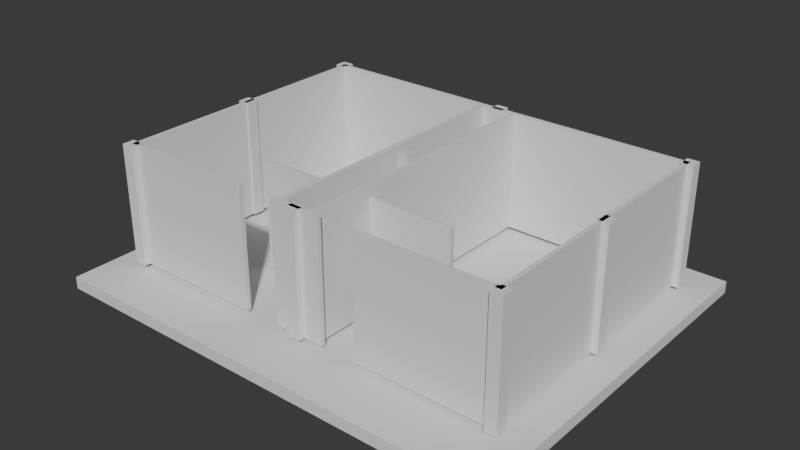 # Source: mini-capstone.blend  (saved by Blender 4.5.92; exported with 4.5.12 LTS)
import bpy
from mathutils import Matrix  # noqa: F401  (used for matrix-valued properties, if any)

bpy.ops.wm.read_factory_settings(use_empty=True)
scene = bpy.context.scene
scene.name = 'Scene'

# ---- collections
col_collection = bpy.data.collections.new('Collection'); scene.collection.children.link(col_collection)
col_ifcproject_my_project = bpy.data.collections.new('IfcProject/My Project'); scene.collection.children.link(col_ifcproject_my_project)
col_ifcsite_my_site = bpy.data.collections.new('IfcSite/My Site'); col_ifcproject_my_project.children.link(col_ifcsite_my_site)
col_ifcbuilding_my_building = bpy.data.collections.new('IfcBuilding/My Building'); col_ifcproject_my_project.children.link(col_ifcbuilding_my_building)
col_ifcbuildingstorey_my_storey = bpy.data.collections.new('IfcBuildingStorey/My Storey'); col_ifcproject_my_project.children.link(col_ifcbuildingstorey_my_storey)
col_ifctypeproduct = bpy.data.collections.new('IfcTypeProduct'); col_ifcproject_my_project.children.link(col_ifctypeproduct)
col_ifcbuilding_gf = bpy.data.collections.new('IfcBuilding/GF'); col_ifcproject_my_project.children.link(col_ifcbuilding_gf)

# ---- materials (node trees are filled in below, after node groups)
mat_stroke = bpy.data.materials.new('Stroke')
mat_both = bpy.data.materials.new('Both')
mat_fill = bpy.data.materials.new('Fill')

# ---- material node trees

# ---- world
world_world = bpy.data.worlds.new('World'); scene.world = world_world
world_world.use_nodes = True; world_world.node_tree.nodes.clear()
_N = world_world.node_tree.nodes; _L = world_world.node_tree.links
n0 = _N.new('ShaderNodeOutputWorld'); n0.name = 'World Output'; n0.location = (200, 100)
n1 = _N.new('ShaderNodeBackground'); n1.name = 'Background'; n1.location = (-200, 100)
n1.inputs[0].default_value = (0.05088, 0.05088, 0.05088, 1.0)
_L.new(n1.outputs[0], n0.inputs[0])
n0.is_active_output = True
world_world.color = (0.05088, 0.05088, 0.05088)
world_world.sun_shadow_jitter_overblur = 0.0

# ---- meshes
me_11_85 = bpy.data.meshes.new('11/85')
me_11_85.from_pydata([(0.0, 0.0, -0.1), (0.0, 0.0, 0.2), (-11.61, -9.537e-07, 0.2), (-11.61, -9.537e-07, -0.1), (-11.61, 9.4, 0.2), (-11.61, 9.4, -0.1), (-2.48e-05, 9.4, 0.2), (-2.48e-05, 9.4, -0.1)], [], [(3, 0, 1), (3, 1, 2), (5, 3, 2), (5, 2, 4), (7, 5, 4), (7, 4, 6), (0, 7, 6), (0, 6, 1), (3, 7, 0), (5, 7, 3), (1, 6, 2), (2, 6, 4)])
me_11_85.update()
me_11_1775 = bpy.data.meshes.new('11/1775')
me_11_1775.from_pydata([(0.0, 0.0, 0.0), (0.0, 0.0, 3.0), (0.0, 0.1, 3.0), (0.0, 0.1, 0.0), (3.351, 0.1, 3.0), (3.351, 0.1, 0.0), (3.451, 0.0, 3.0), (3.451, 0.0, 0.0)], [], [(3, 0, 1), (3, 1, 2), (5, 3, 2), (5, 2, 4), (7, 5, 4), (7, 4, 6), (0, 7, 6), (0, 6, 1), (0, 5, 7), (3, 5, 0), (6, 4, 1), (1, 4, 2)])
me_11_1775.update()
me_11_1825 = bpy.data.meshes.new('11/1825')
me_11_1825.from_pydata([(0.0, 0.0, 0.0), (0.0, 0.0, 3.0), (0.1, 0.1, 3.0), (0.1, 0.1, 0.0), (6.903, 0.1, 3.0), (6.903, 0.1, 0.0), (7.003, 0.0, 3.0), (7.003, 0.0, 0.0)], [], [(3, 0, 1), (3, 1, 2), (5, 3, 2), (5, 2, 4), (7, 5, 4), (7, 4, 6), (0, 7, 6), (0, 6, 1), (0, 5, 7), (3, 5, 0), (6, 4, 1), (1, 4, 2)])
me_11_1825.update()
me_11_1879 = bpy.data.meshes.new('11/1879')
me_11_1879.from_pydata([(0.0, 0.0, 0.0), (0.0, 0.0, 3.0), (0.1, 0.1, 3.0), (0.1, 0.1, 0.0), (9.904, 0.1, 3.0), (9.904, 0.1, 0.0), (10.0, 0.0, 3.0), (10.0, 0.0, 0.0)], [], [(3, 0, 1), (3, 1, 2), (5, 3, 2), (5, 2, 4), (7, 5, 4), (7, 4, 6), (1, 7, 6), (0, 7, 1), (3, 5, 7), (0, 3, 7), (6, 4, 2), (6, 2, 1)])
me_11_1879.update()
me_11_1751 = bpy.data.meshes.new('11/1751')
me_11_1751.from_pydata([(0.0, 0.0, 0.0), (0.0, 0.0, 3.0), (0.1, 0.1, 3.0), (0.1, 0.1, 0.0), (6.903, 0.1, 3.0), (6.903, 0.1, 0.0), (7.003, 0.0, 3.0), (7.003, 0.0, 0.0)], [], [(3, 0, 1), (3, 1, 2), (5, 3, 2), (5, 2, 4), (7, 5, 4), (7, 4, 6), (0, 7, 6), (0, 6, 1), (3, 5, 7), (3, 7, 0), (6, 4, 2), (1, 6, 2)])
me_11_1751.update()
me_11_1733 = bpy.data.meshes.new('11/1733')
me_11_1733.from_pydata([(0.0, 0.0, 0.0), (0.0, 0.0, 3.0), (0.1, 0.1, 3.0), (0.1, 0.1, 0.0), (3.453, 0.1, 3.0), (3.453, 0.1, 0.0), (3.453, 0.0, 3.0), (3.453, 0.0, 0.0)], [], [(3, 0, 1), (3, 1, 2), (5, 3, 2), (5, 2, 4), (7, 5, 4), (7, 4, 6), (0, 7, 6), (0, 6, 1), (3, 5, 7), (3, 7, 0), (6, 4, 2), (1, 6, 2)])
me_11_1733.update()
me_11_1948 = bpy.data.meshes.new('11/1948')
me_11_1948.from_pydata([(0.0, 0.0, 0.0), (0.0, 0.0, 3.0), (0.0, 0.1, 3.0), (0.0, 0.1, 0.0), (1.3, 0.1, 3.0), (1.3, 0.1, 0.0), (1.3, 0.0, 3.0), (1.3, 0.0, 0.0)], [], [(3, 0, 1), (3, 1, 2), (5, 3, 2), (5, 2, 4), (7, 5, 4), (7, 4, 6), (0, 7, 6), (0, 6, 1), (3, 5, 7), (3, 7, 0), (6, 4, 2), (1, 6, 2)])
me_11_1948.update()
me_11_1898 = bpy.data.meshes.new('11/1898')
me_11_1898.from_pydata([(0.1, 0.0, 0.0), (0.1, 0.0, 3.0), (0.1, 0.1, 3.0), (0.1, 0.1, 0.0), (6.903, 0.1, 3.0), (6.903, 0.1, 0.0), (6.903, 0.0, 3.0), (6.903, 0.0, 0.0)], [], [(3, 0, 1), (3, 1, 2), (5, 3, 2), (5, 2, 4), (7, 5, 4), (7, 4, 6), (0, 7, 6), (0, 6, 1), (0, 5, 7), (3, 5, 0), (6, 4, 1), (1, 4, 2)])
me_11_1898.update()
me_11_1930 = bpy.data.meshes.new('11/1930')
me_11_1930.from_pydata([(0.1, 0.0, 0.0), (0.1, 0.0, 3.0), (0.1, 0.1, 3.0), (0.1, 0.1, 0.0), (6.903, 0.1, 3.0), (6.903, 0.1, 0.0), (6.903, 0.0, 3.0), (6.903, 0.0, 0.0)], [], [(3, 0, 1), (3, 1, 2), (5, 3, 2), (5, 2, 4), (7, 5, 4), (7, 4, 6), (0, 7, 6), (0, 6, 1), (0, 5, 7), (3, 5, 0), (6, 4, 1), (1, 4, 2)])
me_11_1930.update()
me_11_1528 = bpy.data.meshes.new('11/1528')
me_11_1528.from_pydata([(0.0, 0.0, 0.0), (0.0, 0.0, 2.7), (7.55e-09, 0.1, 2.7), (7.55e-09, 0.1, 0.0), (2.1, 0.1, 2.7), (2.1, 0.1, 0.0), (2.1, 0.0, 2.7), (2.1, 0.0, 0.0)], [], [(3, 0, 1), (3, 1, 2), (5, 3, 2), (5, 2, 4), (7, 5, 4), (7, 4, 6), (0, 7, 6), (0, 6, 1), (3, 5, 7), (3, 7, 0), (6, 4, 2), (1, 6, 2)])
me_11_1528.update()
me_11_1648 = bpy.data.meshes.new('11/1648')
me_11_1648.from_pydata([(0.0, 0.0, 0.0), (0.0, 0.0, 2.7), (0.0, 0.1, 2.7), (0.0, 0.1, 0.0), (2.098, 0.1, 2.7), (2.098, 0.1, 0.0), (2.098, 0.0, 2.7), (2.098, 0.0, 0.0)], [], [(3, 0, 1), (3, 1, 2), (5, 3, 2), (5, 2, 4), (7, 5, 4), (7, 4, 6), (0, 7, 6), (0, 6, 1), (3, 5, 7), (3, 7, 0), (6, 4, 2), (1, 6, 2)])
me_11_1648.update()
me_11_1984 = bpy.data.meshes.new('11/1984')
me_11_1984.from_pydata([(-0.15, -0.15, 0.0), (-0.15, -0.15, 3.0), (0.15, -0.15, 3.0), (0.15, -0.15, 0.0), (0.15, 0.15, 3.0), (0.15, 0.15, 0.0), (-0.15, 0.15, 3.0), (-0.15, 0.15, 0.0)], [], [(1, 0, 3), (2, 1, 3), (2, 3, 5), (4, 2, 5), (4, 5, 7), (6, 4, 7), (6, 7, 0), (1, 6, 0), (3, 0, 5), (0, 7, 5), (4, 1, 2), (4, 6, 1)])
me_11_1984.update()
me_11_2022 = bpy.data.meshes.new('11/2022')
me_11_2022.from_pydata([(-0.15, -0.15, 0.0), (-0.15, -0.15, 3.0), (0.15, -0.15, 3.0), (0.15, -0.15, 0.0), (0.15, 0.15, 3.0), (0.15, 0.15, 0.0), (-0.15, 0.15, 3.0), (-0.15, 0.15, 0.0)], [], [(1, 0, 3), (2, 1, 3), (2, 3, 5), (4, 2, 5), (4, 5, 7), (6, 4, 7), (6, 7, 0), (1, 6, 0), (3, 0, 5), (0, 7, 5), (4, 1, 2), (4, 6, 1)])
me_11_2022.update()
me_11_2044 = bpy.data.meshes.new('11/2044')
me_11_2044.from_pydata([(-0.15, -0.15, 0.0), (-0.15, -0.15, 3.0), (0.15, -0.15, 3.0), (0.15, -0.15, 0.0), (0.15, 0.15, 3.0), (0.15, 0.15, 0.0), (-0.15, 0.15, 3.0), (-0.15, 0.15, 0.0)], [], [(1, 0, 3), (2, 1, 3), (2, 3, 5), (4, 2, 5), (4, 5, 7), (6, 4, 7), (6, 7, 0), (1, 6, 0), (3, 0, 5), (0, 7, 5), (4, 1, 2), (4, 6, 1)])
me_11_2044.update()
me_11_2071 = bpy.data.meshes.new('11/2071')
me_11_2071.from_pydata([(-0.15, -0.15, 0.0), (-0.15, -0.15, 3.0), (0.15, -0.15, 3.0), (0.15, -0.15, 0.0), (0.15, 0.15, 3.0), (0.15, 0.15, 0.0), (-0.15, 0.15, 3.0), (-0.15, 0.15, 0.0)], [], [(1, 0, 3), (2, 1, 3), (2, 3, 5), (4, 2, 5), (4, 5, 7), (6, 4, 7), (6, 7, 0), (1, 6, 0), (3, 0, 5), (0, 7, 5), (4, 1, 2), (4, 6, 1)])
me_11_2071.update()
me_11_2098 = bpy.data.meshes.new('11/2098')
me_11_2098.from_pydata([(-0.15, -0.15, 0.0), (-0.15, -0.15, 3.0), (0.15, -0.15, 3.0), (0.15, -0.15, 0.0), (0.15, 0.15, 3.0), (0.15, 0.15, 0.0), (-0.15, 0.15, 3.0), (-0.15, 0.15, 0.0)], [], [(1, 0, 3), (2, 1, 3), (2, 3, 5), (4, 2, 5), (4, 5, 7), (6, 4, 7), (6, 7, 0), (1, 6, 0), (3, 0, 5), (0, 7, 5), (4, 1, 2), (4, 6, 1)])
me_11_2098.update()
me_11_2125 = bpy.data.meshes.new('11/2125')
me_11_2125.from_pydata([(-0.15, -0.15, 0.0), (-0.15, -0.15, 3.0), (0.15, -0.15, 3.0), (0.15, -0.15, 0.0), (0.15, 0.15, 3.0), (0.15, 0.15, 0.0), (-0.15, 0.15, 3.0), (-0.15, 0.15, 0.0)], [], [(1, 0, 3), (2, 1, 3), (2, 3, 5), (4, 2, 5), (4, 5, 7), (6, 4, 7), (6, 7, 0), (1, 6, 0), (3, 0, 5), (0, 7, 5), (4, 1, 2), (4, 6, 1)])
me_11_2125.update()
me_11_2152 = bpy.data.meshes.new('11/2152')
me_11_2152.from_pydata([(-0.15, -0.15, 0.0), (-0.15, -0.15, 3.0), (0.15, -0.15, 3.0), (0.15, -0.15, 0.0), (0.15, 0.15, 3.0), (0.15, 0.15, 0.0), (-0.15, 0.15, 3.0), (-0.15, 0.15, 0.0)], [], [(1, 0, 3), (2, 1, 3), (2, 3, 5), (4, 2, 5), (4, 5, 7), (6, 4, 7), (6, 7, 0), (1, 6, 0), (3, 0, 5), (0, 7, 5), (4, 1, 2), (4, 6, 1)])
me_11_2152.update()
me_11_2179 = bpy.data.meshes.new('11/2179')
me_11_2179.from_pydata([(-0.15, -0.15, 0.0), (-0.15, -0.15, 3.0), (0.15, -0.15, 3.0), (0.15, -0.15, 0.0), (0.15, 0.15, 3.0), (0.15, 0.15, 0.0), (-0.15, 0.15, 3.0), (-0.15, 0.15, 0.0)], [], [(1, 0, 3), (2, 1, 3), (2, 3, 5), (4, 2, 5), (4, 5, 7), (6, 4, 7), (6, 7, 0), (1, 6, 0), (3, 0, 5), (0, 7, 5), (4, 1, 2), (4, 6, 1)])
me_11_2179.update()
me_11_2206 = bpy.data.meshes.new('11/2206')
me_11_2206.from_pydata([(-0.15, -0.15, 0.0), (-0.15, -0.15, 3.0), (0.15, -0.15, 3.0), (0.15, -0.15, 0.0), (0.15, 0.15, 3.0), (0.15, 0.15, 0.0), (-0.15, 0.15, 3.0), (-0.15, 0.15, 0.0)], [], [(1, 0, 3), (2, 1, 3), (2, 3, 5), (4, 2, 5), (4, 5, 7), (6, 4, 7), (6, 7, 0), (1, 6, 0), (3, 0, 5), (0, 7, 5), (4, 1, 2), (4, 6, 1)])
me_11_2206.update()

# ---- objects
ob_ifcproject_my_project = bpy.data.objects.new('IfcProject/My Project', None)
ob_ifcsite_my_site = bpy.data.objects.new('IfcSite/My Site', None)
ob_ifcbuilding_my_building = bpy.data.objects.new('IfcBuilding/My Building', None)
ob_ifcbuildingstorey_my_storey = bpy.data.objects.new('IfcBuildingStorey/My Storey', None)
ob_restroom_floor_plan_svg = bpy.data.objects.new('restroom-floor-plan.svg', None)
ob_ifcslab_slab = bpy.data.objects.new('IfcSlab/Slab', me_11_85)
ob_ifcslabtype_gf_floor = bpy.data.objects.new('IfcSlabType/GF-Floor', None)
ob_ifcwalltype_gf_restroom = bpy.data.objects.new('IfcWallType/GF-Restroom', None)
ob_ifccolumntype_column = bpy.data.objects.new('IfcColumnType/Column', None)
ob_ifcwalltype_gf_divider = bpy.data.objects.new('IfcWallType/GF-Divider', None)
ob_ifcslabtype_unnamed = bpy.data.objects.new('IfcSlabType/Unnamed', None)
ob_ifcbuilding_gf = bpy.data.objects.new('IfcBuilding/GF', None)
ob_ifcwall_wall = bpy.data.objects.new('IfcWall/Wall', me_11_1775)
ob_ifcwall_wall_001 = bpy.data.objects.new('IfcWall/Wall.001', me_11_1825)
ob_ifcwall_wall_002 = bpy.data.objects.new('IfcWall/Wall.002', me_11_1879)
ob_ifcwall_wall_003 = bpy.data.objects.new('IfcWall/Wall.003', me_11_1751)
ob_ifcwall_wall_004 = bpy.data.objects.new('IfcWall/Wall.004', me_11_1733)
ob_ifcwall_wall_005 = bpy.data.objects.new('IfcWall/Wall.005', me_11_1948)
ob_ifcwall_wall_006 = bpy.data.objects.new('IfcWall/Wall.006', me_11_1898)
ob_ifcwall_wall_007 = bpy.data.objects.new('IfcWall/Wall.007', me_11_1930)
ob_ifcwall_wall_008 = bpy.data.objects.new('IfcWall/Wall.008', me_11_1528)
ob_ifcwall_wall_009 = bpy.data.objects.new('IfcWall/Wall.009', me_11_1648)
ob_ifccolumn_column = bpy.data.objects.new('IfcColumn/Column', me_11_1984)
ob_ifccolumn_column_001 = bpy.data.objects.new('IfcColumn/Column.001', me_11_2022)
ob_ifccolumn_column_002 = bpy.data.objects.new('IfcColumn/Column.002', me_11_2044)
ob_ifccolumn_column_003 = bpy.data.objects.new('IfcColumn/Column.003', me_11_2071)
ob_ifccolumn_column_004 = bpy.data.objects.new('IfcColumn/Column.004', me_11_2098)
ob_ifccolumn_column_005 = bpy.data.objects.new('IfcColumn/Column.005', me_11_2125)
ob_ifccolumn_column_006 = bpy.data.objects.new('IfcColumn/Column.006', me_11_2152)
ob_ifccolumn_column_007 = bpy.data.objects.new('IfcColumn/Column.007', me_11_2179)
ob_ifccolumn_column_008 = bpy.data.objects.new('IfcColumn/Column.008', me_11_2206)

# ---- transforms, parenting, visibility, modifiers, constraints
ob_ifcproject_my_project.location = (0.0, 0.0, 0.0)
ob_ifcproject_my_project.lock_location = (True, True, True)
ob_ifcproject_my_project.lock_rotation = (True, True, True)
ob_ifcproject_my_project.lock_rotation_w = True
ob_ifcproject_my_project.lock_scale = (True, True, True)
ob_ifcsite_my_site.location = (0.0, 0.0, 0.0)
ob_ifcsite_my_site.lock_location = (True, True, True)
ob_ifcsite_my_site.lock_rotation = (True, True, True)
ob_ifcsite_my_site.lock_rotation_w = True
ob_ifcsite_my_site.lock_scale = (True, True, True)
ob_ifcsite_my_site.hide_viewport = True
ob_ifcbuilding_my_building.location = (0.0, 0.0, 0.0)
ob_ifcbuilding_my_building.lock_location = (True, True, True)
ob_ifcbuilding_my_building.lock_rotation = (True, True, True)
ob_ifcbuilding_my_building.lock_rotation_w = True
ob_ifcbuilding_my_building.lock_scale = (True, True, True)
ob_ifcbuilding_my_building.hide_viewport = True
ob_ifcbuildingstorey_my_storey.location = (0.0, 0.0, 0.0)
ob_ifcbuildingstorey_my_storey.lock_location = (True, True, True)
ob_ifcbuildingstorey_my_storey.lock_rotation = (True, True, True)
ob_ifcbuildingstorey_my_storey.lock_rotation_w = True
ob_ifcbuildingstorey_my_storey.lock_scale = (True, True, True)
ob_ifcbuildingstorey_my_storey.hide_viewport = True
ob_restroom_floor_plan_svg.location = (0.0, 0.0, 0.2177)
ob_restroom_floor_plan_svg.rotation_euler = (-1.571, -0.0, 0.0)
ob_restroom_floor_plan_svg.scale = (0.5, 0.5, 0.5)
ob_restroom_floor_plan_svg.empty_image_offset = (0.0, 0.0)
ob_restroom_floor_plan_svg.use_grease_pencil_lights = True
ob_ifcslab_slab.location = (5.764, -2.991, 0.0)
ob_ifcslab_slab.lock_rotation = (True, False, False)
ob_ifcslab_slab.lock_scale = (True, True, True)
ob_ifcslabtype_gf_floor.location = (0.0, 0.0, 0.0)
ob_ifcslabtype_gf_floor.lock_scale = (True, True, True)
ob_ifcwalltype_gf_restroom.location = (0.0, 0.0, 0.0)
ob_ifcwalltype_gf_restroom.lock_scale = (True, True, True)
ob_ifccolumntype_column.location = (0.0, 0.0, 0.0)
ob_ifccolumntype_column.lock_scale = (True, True, True)
ob_ifcwalltype_gf_divider.location = (0.0, 0.0, 0.0)
ob_ifcwalltype_gf_divider.lock_scale = (True, True, True)
ob_ifcslabtype_unnamed.location = (0.0, 0.0, 0.0)
ob_ifcslabtype_unnamed.lock_scale = (True, True, True)
ob_ifcbuilding_gf.location = (0.0, 0.0, 0.3)
ob_ifcbuilding_gf.lock_location = (True, True, True)
ob_ifcbuilding_gf.lock_rotation = (True, True, True)
ob_ifcbuilding_gf.lock_rotation_w = True
ob_ifcbuilding_gf.lock_scale = (True, True, True)
ob_ifcbuilding_gf.hide_viewport = True
ob_ifcwall_wall.location = (1.517, -1.589, 0.3)
ob_ifcwall_wall.lock_scale = (True, True, True)
ob_ifcwall_wall_001.location = (4.968, -1.589, 0.3)
ob_ifcwall_wall_001.rotation_euler = (0.0, -0.0, 1.571)
ob_ifcwall_wall_001.lock_scale = (True, True, True)
ob_ifcwall_wall_002.location = (4.968, 5.413, 0.3)
ob_ifcwall_wall_002.rotation_euler = (0.0, 0.0, -3.142)
ob_ifcwall_wall_002.lock_scale = (True, True, True)
ob_ifcwall_wall_003.location = (-5.036, 5.413, 0.3)
ob_ifcwall_wall_003.rotation_euler = (0.0, 0.0, -1.571)
ob_ifcwall_wall_003.lock_scale = (True, True, True)
ob_ifcwall_wall_004.location = (-5.036, -1.589, 0.3)
ob_ifcwall_wall_004.lock_scale = (True, True, True)
ob_ifcwall_wall_005.location = (-0.6851, -1.589, 0.3)
ob_ifcwall_wall_005.lock_scale = (True, True, True)
ob_ifcwall_wall_006.location = (0.4676, -1.589, 0.3)
ob_ifcwall_wall_006.rotation_euler = (0.0, -0.0, 1.571)
ob_ifcwall_wall_006.lock_scale = (True, True, True)
ob_ifcwall_wall_007.location = (-0.4348, -1.589, 0.3)
ob_ifcwall_wall_007.rotation_euler = (0.0, -0.0, 1.571)
ob_ifcwall_wall_007.lock_scale = (True, True, True)
ob_ifcwall_wall_008.location = (0.4676, 0.1315, 0.3)
ob_ifcwall_wall_008.lock_scale = (True, True, True)
ob_ifcwall_wall_009.location = (-2.633, 0.1315, 0.3)
ob_ifcwall_wall_009.lock_scale = (True, True, True)
ob_ifccolumn_column.location = (4.968, 1.912, 0.3)
ob_ifccolumn_column.lock_scale = (True, True, True)
ob_ifccolumn_column_001.location = (4.968, -1.59, 0.3)
ob_ifccolumn_column_001.lock_scale = (True, True, True)
ob_ifccolumn_column_002.location = (4.968, 5.408, 0.3)
ob_ifccolumn_column_002.lock_scale = (True, True, True)
ob_ifccolumn_column_003.location = (-0.03456, 5.408, 0.3)
ob_ifccolumn_column_003.lock_scale = (True, True, True)
ob_ifccolumn_column_004.location = (-5.034, 5.408, 0.3)
ob_ifccolumn_column_004.lock_scale = (True, True, True)
ob_ifccolumn_column_005.location = (-5.034, 1.912, 0.3)
ob_ifccolumn_column_005.lock_scale = (True, True, True)
ob_ifccolumn_column_006.location = (-5.034, -1.59, 0.3)
ob_ifccolumn_column_006.lock_scale = (True, True, True)
ob_ifccolumn_column_007.location = (-0.03456, -1.59, 0.3)
ob_ifccolumn_column_007.lock_scale = (True, True, True)
ob_ifccolumn_column_008.location = (-0.03456, 1.912, 0.3)
ob_ifccolumn_column_008.lock_scale = (True, True, True)

# ---- collection membership
col_ifcproject_my_project.objects.link(ob_ifcproject_my_project)
col_ifcsite_my_site.objects.link(ob_ifcsite_my_site)
col_ifcbuilding_my_building.objects.link(ob_ifcbuilding_my_building)
col_ifcbuildingstorey_my_storey.objects.link(ob_ifcbuildingstorey_my_storey)
col_ifcbuildingstorey_my_storey.objects.link(ob_restroom_floor_plan_svg)
col_ifcbuildingstorey_my_storey.objects.link(ob_ifcslab_slab)
col_ifctypeproduct.objects.link(ob_ifcslabtype_gf_floor)
col_ifctypeproduct.objects.link(ob_ifcwalltype_gf_restroom)
col_ifctypeproduct.objects.link(ob_ifccolumntype_column)
col_ifctypeproduct.objects.link(ob_ifcwalltype_gf_divider)
col_ifctypeproduct.objects.link(ob_ifcslabtype_unnamed)
col_ifcbuilding_gf.objects.link(ob_ifcbuilding_gf)
col_ifcbuilding_gf.objects.link(ob_ifcwall_wall)
col_ifcbuilding_gf.objects.link(ob_ifcwall_wall_001)
col_ifcbuilding_gf.objects.link(ob_ifcwall_wall_002)
col_ifcbuilding_gf.objects.link(ob_ifcwall_wall_003)
col_ifcbuilding_gf.objects.link(ob_ifcwall_wall_004)
col_ifcbuilding_gf.objects.link(ob_ifcwall_wall_005)
col_ifcbuilding_gf.objects.link(ob_ifcwall_wall_006)
col_ifcbuilding_gf.objects.link(ob_ifcwall_wall_007)
col_ifcbuilding_gf.objects.link(ob_ifcwall_wall_008)
col_ifcbuilding_gf.objects.link(ob_ifcwall_wall_009)
col_ifcbuilding_gf.objects.link(ob_ifccolumn_column)
col_ifcbuilding_gf.objects.link(ob_ifccolumn_column_001)
col_ifcbuilding_gf.objects.link(ob_ifccolumn_column_002)
col_ifcbuilding_gf.objects.link(ob_ifccolumn_column_003)
col_ifcbuilding_gf.objects.link(ob_ifccolumn_column_004)
col_ifcbuilding_gf.objects.link(ob_ifccolumn_column_005)
col_ifcbuilding_gf.objects.link(ob_ifccolumn_column_006)
col_ifcbuilding_gf.objects.link(ob_ifccolumn_column_007)
col_ifcbuilding_gf.objects.link(ob_ifccolumn_column_008)

# ---- scene / render settings (as saved in the file)
scene.frame_start = 1; scene.frame_end = 250; scene.frame_set(107)
scene.render.engine = 'BLENDER_EEVEE_NEXT'
bpy.context.view_layer.update()

# ---- added for rendering (the .blend has no active camera and no usable light): camera, sun
cam_auto = bpy.data.cameras.new('AutoCamera')
cam_auto.lens = 50.0
cam_auto.sensor_width = 36.0
cam_auto.clip_end = 1000.0
ob_auto_camera = bpy.data.objects.new('AutoCamera', cam_auto)
scene.collection.objects.link(ob_auto_camera)
ob_auto_camera.location = (14.1341, -15.3035, 12.9416)
ob_auto_camera.rotation_euler = (1.09748, -7.21219e-08, 0.694738)
scene.camera = ob_auto_camera
light_auto_sun = bpy.data.lights.new('AutoSun', 'SUN')
light_auto_sun.energy = 3.0
light_auto_sun.angle = 0.0523599
ob_auto_sun = bpy.data.objects.new('AutoSun', light_auto_sun)
scene.collection.objects.link(ob_auto_sun)
ob_auto_sun.rotation_euler = (0.872665, 0.174533, 0.523599)
bpy.context.view_layer.update()
